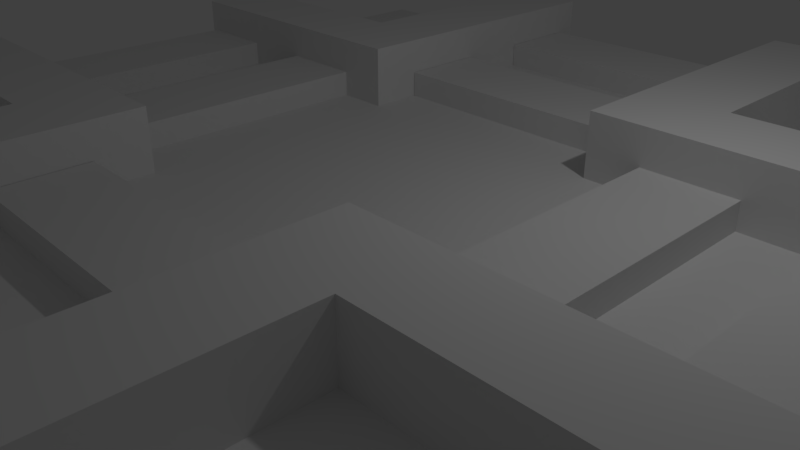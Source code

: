 # Source: TrackIntersection.blend  (saved by Blender 2.79.0; exported with 4.5.12 LTS)
import bpy
from mathutils import Matrix  # noqa: F401  (used for matrix-valued properties, if any)

bpy.ops.wm.read_factory_settings(use_empty=True)
scene = bpy.context.scene
scene.name = 'Scene'

# ---- collections
col_collection_1 = bpy.data.collections.new('Collection 1'); scene.collection.children.link(col_collection_1)

# ---- materials (node trees are filled in below, after node groups)
mat_material_003 = bpy.data.materials.new('Material.003')
mat_material_003.alpha_threshold = 0.0
mat_material_003.use_transparent_shadow = False
mat_material_003.roughness = 0.5
mat_material_003.line_color = (0.0, 0.0, 0.0, 1.0)
mat_material_004 = bpy.data.materials.new('Material.004')
mat_material_004.alpha_threshold = 0.0
mat_material_004.use_transparent_shadow = False
mat_material_004.roughness = 0.5
mat_material_001 = bpy.data.materials.new('Material.001')
mat_material_001.alpha_threshold = 0.0
mat_material_001.use_transparent_shadow = False
mat_material_001.roughness = 0.5
mat_material_001.line_color = (0.0, 0.0, 0.0, 1.0)

# ---- material node trees

# ---- world
world_world = bpy.data.worlds.new('World'); scene.world = world_world
world_world.color = (0.05088, 0.05088, 0.05088)
world_world.use_sun_shadow = False
world_world.sun_shadow_jitter_overblur = 0.0
world_world.cycles.sampling_method = 'MANUAL'

# ---- cameras
cam_camera = bpy.data.cameras.new('Camera')
cam_camera.clip_end = 100.0
cam_camera.lens = 35.0
cam_camera.sensor_width = 32.0
cam_camera.sensor_height = 18.0
cam_camera.ortho_scale = 7.314
cam_camera.dof.focus_distance = 0.0
cam_camera.dof.aperture_fstop = 128.0

# ---- lights
light_lamp = bpy.data.lights.new('Lamp', 'POINT')
light_lamp.transmission_factor = 0.0
light_lamp.cutoff_distance = 30.0
light_lamp.energy = 100.0
light_lamp.shadow_buffer_clip_start = 1.001
light_lamp.shadow_soft_size = 0.1
light_lamp.shadow_maximum_resolution = 0.006
light_lamp.use_absolute_resolution = True

# ---- meshes
me_cube_003 = bpy.data.meshes.new('Cube.003')
me_cube_003.from_pydata([(0.2952, -0.6217, 1.094), (0.2952, -1.361, -1.0), (0.2952, -0.3873, 1.094), (0.2952, -1.361, 1.094), (0.2952, -5.96e-08, -1.0), (0.2952, 0.0, 1.094), (0.2952, -0.6217, 1.961), (0.2952, -0.3873, 1.961), (0.2122, -0.3873, 1.094), (0.2705, -0.3873, 1.094), (0.2122, -0.3873, 1.46), (0.2705, -0.3873, 1.46), (0.2122, -0.3873, 1.0), (0.2705, -0.3873, 1.0), (0.2122, -0.3873, 1.46), (0.2705, -0.3873, 1.46), (0.2952, -0.857, 1.094), (0.1425, -0.857, 1.094), (0.1308, -1.361, -1.0), (0.1425, -0.6217, 1.094), (0.1425, -1.361, 1.094), (0.1308, 0.0, -1.0), (0.1424, -0.3873, 1.094), (0.08753, -0.857, 1.094), (0.0, -0.857, 1.094), (0.0, -1.361, -1.0), (0.0, -0.6217, 1.094), (0.0, -1.361, 1.094), (0.0, -2.98e-08, -1.0), (0.0, -0.3873, 1.094), (0.0, 0.0, 1.094), (0.08761, -0.3873, 1.094), (0.08171, -1.361, -1.0), (0.08753, -0.6217, 1.094), (0.08753, -1.361, 1.094), (0.08171, 0.0, -1.0), (0.08753, -0.857, 1.96), (0.1425, -0.857, 1.96), (0.1425, -0.6217, 1.96), (0.1425, -1.361, 1.96), (0.08761, -0.3873, 1.96), (0.1424, -0.3873, 1.96), (0.08753, -0.6217, 1.96), (0.08753, -1.361, 1.96)], [], [(5, 30, 29, 31, 22, 8, 9, 2), (4, 5, 2, 0, 16, 3, 1), (2, 9, 11, 10, 8, 22, 41, 7), (0, 2, 7, 6), (19, 0, 6, 38), (11, 9, 13, 15), (8, 10, 14, 12), (9, 8, 12, 13), (10, 11, 15, 13, 12, 14), (7, 41, 38, 6), (4, 1, 18, 21), (1, 3, 20, 18), (0, 19, 17, 16), (16, 17, 20, 3), (23, 24, 27, 34), (33, 26, 24, 23), (32, 34, 27, 25), (35, 32, 25, 28), (19, 22, 41, 38), (29, 26, 33, 31), (21, 18, 32, 35), (18, 20, 34, 32), (17, 19, 38, 37), (33, 23, 36, 42), (40, 42, 38, 41), (38, 42, 36, 37), (37, 36, 43, 39), (23, 34, 43, 36), (22, 31, 40, 41), (31, 33, 42, 40), (20, 17, 37, 39), (34, 20, 39, 43)])
me_cube_003.polygons.foreach_set('material_index', [1, 1, 0, 0, 0, 0, 0, 0, 0, 0, 0, 1, 1, 1, 1, 1, 1, 0, 0, 1, 0, 1, 0, 0, 0, 0, 0, 0, 0, 0, 0, 0])
me_cube_003.materials.append(mat_material_003)
me_cube_003.materials.append(mat_material_004)
me_cube_003.use_remesh_preserve_volume = False
me_cube_003.use_remesh_preserve_attributes = False
me_cube_003.use_mirror_vertex_groups = False
me_cube_003.update()
me_cube_005 = bpy.data.meshes.new('Cube.005')
me_cube_005.from_pydata([(0.2329, -0.3873, 1.46), (0.2911, -0.3873, 1.46), (0.2329, -0.3873, 1.0), (0.2911, -0.3873, 1.0), (0.2329, -0.3873, 1.46), (0.2911, -0.3873, 1.46), (0.2329, 0.3873, 1.46), (0.2911, 0.3873, 1.46), (0.2329, 0.3873, 1.0), (0.2911, 0.3873, 1.0), (0.2329, 0.3873, 1.46), (0.2911, 0.3873, 1.46), (0.2329, 0.0, 1.0), (0.2911, 0.0, 1.0), (0.2329, 0.0, 1.46), (0.2911, 0.0, 1.46), (0.1221, -0.3873, 1.46), (0.1804, -0.3873, 1.46), (0.1221, -0.3873, 1.0), (0.1804, -0.3873, 1.0), (0.1221, -0.3873, 1.46), (0.1804, -0.3873, 1.46), (0.1221, 0.3873, 1.46), (0.1804, 0.3873, 1.46), (0.1221, 0.3873, 1.0), (0.1804, 0.3873, 1.0), (0.1221, 0.3873, 1.46), (0.1804, 0.3873, 1.46), (0.1221, 0.0, 1.0), (0.1804, 0.0, 1.0), (0.1221, 0.0, 1.46), (0.1804, 0.0, 1.46), (-0.2329, -0.3873, 1.46), (-0.2911, -0.3873, 1.46), (-0.2329, -0.3873, 1.0), (-0.2911, -0.3873, 1.0), (-0.2329, -0.3873, 1.46), (-0.2911, -0.3873, 1.46), (-0.2329, 0.3873, 1.46), (-0.2911, 0.3873, 1.46), (-0.2329, 0.3873, 1.0), (-0.2911, 0.3873, 1.0), (-0.2329, 0.3873, 1.46), (-0.2911, 0.3873, 1.46), (-0.2329, 0.0, 1.0), (-0.2911, 0.0, 1.0), (-0.2329, 0.0, 1.46), (-0.2911, 0.0, 1.46), (-0.1221, -0.3873, 1.46), (-0.1804, -0.3873, 1.46), (-0.1221, -0.3873, 1.0), (-0.1804, -0.3873, 1.0), (-0.1221, -0.3873, 1.46), (-0.1804, -0.3873, 1.46), (-0.1221, 0.3873, 1.46), (-0.1804, 0.3873, 1.46), (-0.1221, 0.3873, 1.0), (-0.1804, 0.3873, 1.0), (-0.1221, 0.3873, 1.46), (-0.1804, 0.3873, 1.46), (-0.1221, 0.0, 1.0), (-0.1804, 0.0, 1.0), (-0.1221, 0.0, 1.46), (-0.1804, 0.0, 1.46)], [], [(5, 3, 13, 15), (0, 1, 5, 4), (2, 4, 14, 12), (4, 5, 15, 14), (11, 15, 13, 9), (6, 10, 11, 7), (8, 12, 14, 10), (10, 14, 15, 11), (21, 19, 29, 31), (16, 17, 21, 20), (18, 20, 30, 28), (20, 21, 31, 30), (27, 31, 29, 25), (22, 26, 27, 23), (24, 28, 30, 26), (26, 30, 31, 27), (37, 47, 45, 35), (32, 36, 37, 33), (34, 44, 46, 36), (36, 46, 47, 37), (43, 41, 45, 47), (38, 39, 43, 42), (40, 42, 46, 44), (42, 43, 47, 46), (53, 63, 61, 51), (48, 52, 53, 49), (50, 60, 62, 52), (52, 62, 63, 53), (59, 57, 61, 63), (54, 55, 59, 58), (56, 58, 62, 60), (58, 59, 63, 62)])
me_cube_005.materials.append(mat_material_001)
me_cube_005.use_remesh_preserve_volume = False
me_cube_005.use_remesh_preserve_attributes = False
me_cube_005.use_mirror_vertex_groups = False
me_cube_005.update()
me_cube_001 = bpy.data.meshes.new('Cube.001')
me_cube_001.from_pydata([(0.2329, -0.3873, 1.46), (0.2911, -0.3873, 1.46), (0.2329, -0.3873, 1.0), (0.2911, -0.3873, 1.0), (0.2329, -0.3873, 1.46), (0.2911, -0.3873, 1.46), (0.2329, 0.3873, 1.46), (0.2911, 0.3873, 1.46), (0.2329, 0.3873, 1.0), (0.2911, 0.3873, 1.0), (0.2329, 0.3873, 1.46), (0.2911, 0.3873, 1.46), (0.2329, 0.0, 1.0), (0.2911, 0.0, 1.0), (0.2329, 0.0, 1.46), (0.2911, 0.0, 1.46), (0.1221, -0.3873, 1.46), (0.1804, -0.3873, 1.46), (0.1221, -0.3873, 1.0), (0.1804, -0.3873, 1.0), (0.1221, -0.3873, 1.46), (0.1804, -0.3873, 1.46), (0.1221, 0.3873, 1.46), (0.1804, 0.3873, 1.46), (0.1221, 0.3873, 1.0), (0.1804, 0.3873, 1.0), (0.1221, 0.3873, 1.46), (0.1804, 0.3873, 1.46), (0.1221, 0.0, 1.0), (0.1804, 0.0, 1.0), (0.1221, 0.0, 1.46), (0.1804, 0.0, 1.46), (-0.2329, -0.3873, 1.46), (-0.2911, -0.3873, 1.46), (-0.2329, -0.3873, 1.0), (-0.2911, -0.3873, 1.0), (-0.2329, -0.3873, 1.46), (-0.2911, -0.3873, 1.46), (-0.2329, 0.3873, 1.46), (-0.2911, 0.3873, 1.46), (-0.2329, 0.3873, 1.0), (-0.2911, 0.3873, 1.0), (-0.2329, 0.3873, 1.46), (-0.2911, 0.3873, 1.46), (-0.2329, 0.0, 1.0), (-0.2911, 0.0, 1.0), (-0.2329, 0.0, 1.46), (-0.2911, 0.0, 1.46), (-0.1221, -0.3873, 1.46), (-0.1804, -0.3873, 1.46), (-0.1221, -0.3873, 1.0), (-0.1804, -0.3873, 1.0), (-0.1221, -0.3873, 1.46), (-0.1804, -0.3873, 1.46), (-0.1221, 0.3873, 1.46), (-0.1804, 0.3873, 1.46), (-0.1221, 0.3873, 1.0), (-0.1804, 0.3873, 1.0), (-0.1221, 0.3873, 1.46), (-0.1804, 0.3873, 1.46), (-0.1221, 0.0, 1.0), (-0.1804, 0.0, 1.0), (-0.1221, 0.0, 1.46), (-0.1804, 0.0, 1.46)], [], [(5, 3, 13, 15), (0, 1, 5, 4), (2, 4, 14, 12), (4, 5, 15, 14), (11, 15, 13, 9), (6, 10, 11, 7), (8, 12, 14, 10), (10, 14, 15, 11), (21, 19, 29, 31), (16, 17, 21, 20), (18, 20, 30, 28), (20, 21, 31, 30), (27, 31, 29, 25), (22, 26, 27, 23), (24, 28, 30, 26), (26, 30, 31, 27), (37, 47, 45, 35), (32, 36, 37, 33), (34, 44, 46, 36), (36, 46, 47, 37), (43, 41, 45, 47), (38, 39, 43, 42), (40, 42, 46, 44), (42, 43, 47, 46), (53, 63, 61, 51), (48, 52, 53, 49), (50, 60, 62, 52), (52, 62, 63, 53), (59, 57, 61, 63), (54, 55, 59, 58), (56, 58, 62, 60), (58, 59, 63, 62)])
me_cube_001.materials.append(mat_material_001)
me_cube_001.use_remesh_preserve_volume = False
me_cube_001.use_remesh_preserve_attributes = False
me_cube_001.use_mirror_vertex_groups = False
me_cube_001.update()

# ---- objects
ob_cube_001 = bpy.data.objects.new('Cube.001', me_cube_003)
ob_cube_000 = bpy.data.objects.new('Cube.000', me_cube_005)
ob_cube_002 = bpy.data.objects.new('Cube.002', me_cube_001)
ob_lamp = bpy.data.objects.new('Lamp', light_lamp)
ob_camera = bpy.data.objects.new('Camera', cam_camera)

# ---- transforms, parenting, visibility, modifiers, constraints
ob_cube_001.location = (2.98e-08, 0.0, 0.0)
ob_cube_001.scale = (21.34, 4.81, 1.0)
ob_cube_001.lock_rotations_4d = False
ob_cube_001.empty_display_type = 'ARROWS'
ob_cube_001.lineart.crease_threshold = 0.0
_m = ob_cube_001.modifiers.new('Mirror', 'MIRROR')
_m.use_axis = (True, True, False)
_m.use_clip = True
ob_cube_000.parent = ob_cube_001
ob_cube_000.matrix_parent_inverse = Matrix(((0.04687, 0.0, 0.0, -1.397e-09), (0.0, 0.2079, 0.0, 0.0), (0.0, 0.0, 1.0, 0.0), (0.0, 0.0, 0.0, 1.0)))
ob_cube_000.location = (0.0, 0.0, 0.0)
ob_cube_000.rotation_euler = (0.0, -0.0, 1.571)
ob_cube_000.scale = (21.34, 4.81, 1.0)
ob_cube_000.lock_rotations_4d = False
ob_cube_000.empty_display_type = 'ARROWS'
ob_cube_000.lineart.crease_threshold = 0.0
ob_cube_002.parent = ob_cube_001
ob_cube_002.matrix_parent_inverse = Matrix(((0.04687, 0.0, 0.0, -1.397e-09), (0.0, 0.2079, 0.0, 0.0), (0.0, 0.0, 1.0, 0.0), (0.0, 0.0, 0.0, 1.0)))
ob_cube_002.location = (0.0, 0.0, 0.0)
ob_cube_002.scale = (21.34, 4.81, 1.0)
ob_cube_002.lock_rotations_4d = False
ob_cube_002.empty_display_type = 'ARROWS'
ob_cube_002.lineart.crease_threshold = 0.0
ob_lamp.location = (4.076, 1.005, 5.904)
ob_lamp.rotation_euler = (0.6503, 0.05522, 1.866)
ob_lamp.lock_rotations_4d = False
ob_lamp.empty_display_type = 'ARROWS'
ob_lamp.color = (0.0, 0.0, 0.0, 0.0)
ob_lamp.lineart.crease_threshold = 0.0
ob_camera.location = (7.481, -6.508, 5.344)
ob_camera.rotation_euler = (1.109, 0.0, 0.8149)
ob_camera.lock_rotations_4d = False
ob_camera.empty_display_type = 'ARROWS'
ob_camera.color = (0.0, 0.0, 0.0, 0.0)
ob_camera.display_type = 'WIRE'
ob_camera.lineart.crease_threshold = 0.0

# ---- collection membership
col_collection_1.objects.link(ob_cube_001)
col_collection_1.objects.link(ob_cube_000)
col_collection_1.objects.link(ob_cube_002)
col_collection_1.objects.link(ob_lamp)
col_collection_1.objects.link(ob_camera)

# ---- scene / render settings (as saved in the file)
scene.camera = ob_camera
scene.frame_start = 1; scene.frame_end = 250; scene.frame_set(1)
scene.render.engine = 'BLENDER_EEVEE_NEXT'
scene.render.resolution_percentage = 50
scene.render.dither_intensity = 0.0
scene.cycles.use_denoising = False
scene.cycles.samples = 128
scene.cycles.sampling_pattern = 'TABULATED_SOBOL'
scene.cycles.use_adaptive_sampling = False
scene.cycles.use_light_tree = False
scene.cycles.blur_glossy = 0.0
scene.cycles.sample_clamp_indirect = 0.0
scene.view_settings.view_transform = 'Standard'
bpy.context.view_layer.update()
